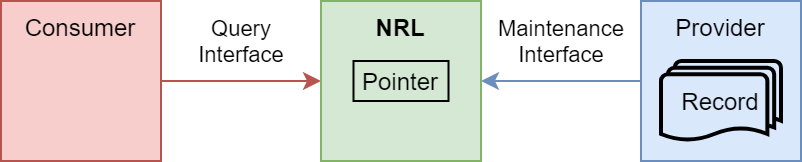

The diagram above was exported from draw.io. Its source (the exported page's mxGraphModel, read from the mxfile embedded in the PNG):
<mxGraphModel dx="474" dy="254" grid="1" gridSize="10" guides="1" tooltips="1" connect="1" arrows="1" fold="1" page="1" pageScale="1" pageWidth="827" pageHeight="1169" math="0" shadow="0">
  <root>
    <mxCell id="0" />
    <mxCell id="1" parent="0" />
    <mxCell id="2" style="edgeStyle=orthogonalEdgeStyle;rounded=0;orthogonalLoop=1;jettySize=auto;html=1;exitX=1;exitY=0.5;exitDx=0;exitDy=0;entryX=0;entryY=0.5;entryDx=0;entryDy=0;fillColor=#f8cecc;strokeColor=#b85450;" edge="1" source="4" target="8" parent="1">
      <mxGeometry relative="1" as="geometry" />
    </mxCell>
    <mxCell id="3" value="Query&lt;br&gt;Interface" style="edgeLabel;html=1;align=center;verticalAlign=middle;resizable=0;points=[];" vertex="1" connectable="0" parent="2">
      <mxGeometry x="0.2222" relative="1" as="geometry">
        <mxPoint x="-9" y="-20" as="offset" />
      </mxGeometry>
    </mxCell>
    <mxCell id="4" value="&lt;span style=&quot;line-height: 120% ; background-color: rgb(248 , 206 , 204)&quot;&gt;Consumer&lt;/span&gt;" style="whiteSpace=wrap;html=1;aspect=fixed;labelBackgroundColor=#F19C99;verticalAlign=top;fillColor=#f8cecc;strokeColor=#b85450;" vertex="1" parent="1">
      <mxGeometry x="40" y="180" width="80" height="80" as="geometry" />
    </mxCell>
    <mxCell id="5" style="edgeStyle=orthogonalEdgeStyle;rounded=0;orthogonalLoop=1;jettySize=auto;html=1;exitX=0;exitY=0.5;exitDx=0;exitDy=0;entryX=1;entryY=0.5;entryDx=0;entryDy=0;fillColor=#dae8fc;strokeColor=#6c8ebf;" edge="1" source="7" target="8" parent="1">
      <mxGeometry relative="1" as="geometry" />
    </mxCell>
    <mxCell id="6" value="Maintenance&lt;br&gt;Interface" style="edgeLabel;html=1;align=center;verticalAlign=middle;resizable=0;points=[];" vertex="1" connectable="0" parent="5">
      <mxGeometry x="-0.6667" relative="1" as="geometry">
        <mxPoint x="-26.67" y="-20" as="offset" />
      </mxGeometry>
    </mxCell>
    <mxCell id="7" value="&lt;span style=&quot;background-color: rgb(218 , 232 , 252)&quot;&gt;Provider&lt;/span&gt;" style="whiteSpace=wrap;html=1;aspect=fixed;labelBackgroundColor=#F19C99;verticalAlign=top;strokeColor=#6c8ebf;fillColor=#DAE8FC;" vertex="1" parent="1">
      <mxGeometry x="360" y="180" width="80" height="80" as="geometry" />
    </mxCell>
    <mxCell id="8" value="&lt;b style=&quot;background-color: rgb(213 , 232 , 212)&quot;&gt;NRL&lt;/b&gt;" style="whiteSpace=wrap;html=1;aspect=fixed;labelBackgroundColor=#F19C99;strokeColor=#82b366;fillColor=#D5E8D4;verticalAlign=top;" vertex="1" parent="1">
      <mxGeometry x="200" y="180" width="80" height="80" as="geometry" />
    </mxCell>
    <mxCell id="9" value="&lt;span style=&quot;background-color: rgb(213 , 232 , 212)&quot;&gt;Pointer&lt;/span&gt;" style="rounded=0;whiteSpace=wrap;html=1;labelBackgroundColor=#F19C99;fillColor=#D5E8D4;" vertex="1" parent="1">
      <mxGeometry x="216.25" y="210" width="47.5" height="20" as="geometry" />
    </mxCell>
    <mxCell id="10" value="&lt;span style=&quot;background-color: rgb(218 , 232 , 252)&quot;&gt;Record&lt;/span&gt;" style="strokeWidth=2;html=1;shape=mxgraph.flowchart.multi-document;whiteSpace=wrap;labelBackgroundColor=#F19C99;fillColor=#DAE8FC;" vertex="1" parent="1">
      <mxGeometry x="370" y="210" width="60" height="40" as="geometry" />
    </mxCell>
  </root>
</mxGraphModel>